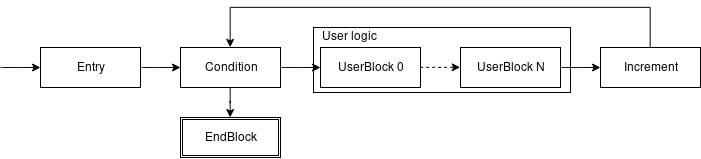

The diagram above was exported from draw.io. Its source (the exported page's mxGraphModel, read from the mxfile embedded in the PNG):
<mxGraphModel dx="982" dy="646" grid="1" gridSize="10" guides="1" tooltips="1" connect="1" arrows="1" fold="1" page="1" pageScale="1" pageWidth="850" pageHeight="1100" math="0" shadow="0">
  <root>
    <mxCell id="0" />
    <mxCell id="1" parent="0" />
    <mxCell id="55866d5133d6325c-3" value="" style="edgeStyle=orthogonalEdgeStyle;curved=1;rounded=0;html=1;jettySize=auto;orthogonalLoop=1;comic=0;" edge="1" parent="1" source="55866d5133d6325c-1" target="55866d5133d6325c-2">
      <mxGeometry relative="1" as="geometry" />
    </mxCell>
    <mxCell id="55866d5133d6325c-1" value="Entry" style="rounded=0;whiteSpace=wrap;html=1;labelBackgroundColor=none;comic=0;" vertex="1" parent="1">
      <mxGeometry x="70" y="80" width="100" height="40" as="geometry" />
    </mxCell>
    <mxCell id="55866d5133d6325c-5" value="" style="edgeStyle=orthogonalEdgeStyle;curved=1;rounded=0;html=1;jettySize=auto;orthogonalLoop=1;comic=0;" edge="1" parent="1" source="55866d5133d6325c-2">
      <mxGeometry relative="1" as="geometry">
        <mxPoint x="350" y="100" as="targetPoint" />
      </mxGeometry>
    </mxCell>
    <mxCell id="55866d5133d6325c-13" value="" style="edgeStyle=orthogonalEdgeStyle;curved=1;rounded=0;html=1;jettySize=auto;orthogonalLoop=1;comic=0;" edge="1" parent="1" source="55866d5133d6325c-2" target="55866d5133d6325c-12">
      <mxGeometry relative="1" as="geometry" />
    </mxCell>
    <mxCell id="55866d5133d6325c-2" value="Condition" style="rounded=0;whiteSpace=wrap;html=1;labelBackgroundColor=none;comic=0;" vertex="1" parent="1">
      <mxGeometry x="210" y="80" width="100" height="40" as="geometry" />
    </mxCell>
    <mxCell id="55866d5133d6325c-12" value="EndBlock" style="rounded=0;whiteSpace=wrap;html=1;labelBackgroundColor=none;strokeColor=#000000;strokeWidth=1;perimeterSpacing=0;comic=0;" vertex="1" parent="1">
      <mxGeometry x="210" y="150" width="100" height="40" as="geometry" />
    </mxCell>
    <mxCell id="55866d5133d6325c-6" value="UserBlock 0" style="rounded=0;whiteSpace=wrap;html=1;labelBackgroundColor=none;comic=0;" vertex="1" parent="1">
      <mxGeometry x="350" y="80" width="100" height="40" as="geometry" />
    </mxCell>
    <mxCell id="55866d5133d6325c-11" value="" style="edgeStyle=orthogonalEdgeStyle;curved=1;rounded=0;html=1;jettySize=auto;orthogonalLoop=1;comic=0;" edge="1" parent="1" source="55866d5133d6325c-8" target="55866d5133d6325c-10">
      <mxGeometry relative="1" as="geometry" />
    </mxCell>
    <mxCell id="55866d5133d6325c-8" value="UserBlock N" style="rounded=0;whiteSpace=wrap;html=1;labelBackgroundColor=none;comic=0;" vertex="1" parent="1">
      <mxGeometry x="490" y="80" width="100" height="40" as="geometry" />
    </mxCell>
    <mxCell id="55866d5133d6325c-10" value="Increment" style="rounded=0;whiteSpace=wrap;html=1;labelBackgroundColor=none;comic=0;" vertex="1" parent="1">
      <mxGeometry x="630" y="80" width="100" height="40" as="geometry" />
    </mxCell>
    <mxCell id="55866d5133d6325c-14" style="edgeStyle=orthogonalEdgeStyle;rounded=0;html=1;exitX=0.5;exitY=0;entryX=0.5;entryY=0;jettySize=auto;orthogonalLoop=1;comic=0;" edge="1" parent="1" source="55866d5133d6325c-10" target="55866d5133d6325c-2">
      <mxGeometry relative="1" as="geometry">
        <Array as="points">
          <mxPoint x="680" y="40" />
          <mxPoint x="260" y="40" />
        </Array>
      </mxGeometry>
    </mxCell>
    <mxCell id="55866d5133d6325c-16" style="edgeStyle=orthogonalEdgeStyle;rounded=0;html=1;exitX=1;exitY=0.5;entryX=0;entryY=0.5;dashed=1;jettySize=auto;orthogonalLoop=1;comic=0;" edge="1" parent="1" source="55866d5133d6325c-6" target="55866d5133d6325c-8">
      <mxGeometry relative="1" as="geometry" />
    </mxCell>
    <mxCell id="55866d5133d6325c-18" value="" style="rounded=0;whiteSpace=wrap;html=1;comic=0;labelBackgroundColor=none;strokeColor=#000000;strokeWidth=1;fillColor=none;gradientColor=none;" vertex="1" parent="1">
      <mxGeometry x="212" y="152" width="96" height="36" as="geometry" />
    </mxCell>
    <mxCell id="55866d5133d6325c-20" value="" style="edgeStyle=orthogonalEdgeStyle;curved=1;rounded=0;html=1;jettySize=auto;orthogonalLoop=1;comic=0;" edge="1" parent="1">
      <mxGeometry relative="1" as="geometry">
        <mxPoint x="30" y="100" as="sourcePoint" />
        <mxPoint x="70" y="100" as="targetPoint" />
      </mxGeometry>
    </mxCell>
    <mxCell id="55866d5133d6325c-30" value="" style="rounded=0;whiteSpace=wrap;html=1;comic=0;labelBackgroundColor=none;strokeColor=#000000;strokeWidth=1;fillColor=none;gradientColor=none;" vertex="1" parent="1">
      <mxGeometry x="343" y="60" width="257" height="65" as="geometry" />
    </mxCell>
    <mxCell id="2918ff3ccc208edd-1" value="User logic" style="text;html=1;resizable=0;points=[];autosize=1;align=left;verticalAlign=top;spacingTop=-4;" vertex="1" parent="1">
      <mxGeometry x="350" y="60" width="70" height="20" as="geometry" />
    </mxCell>
  </root>
</mxGraphModel>